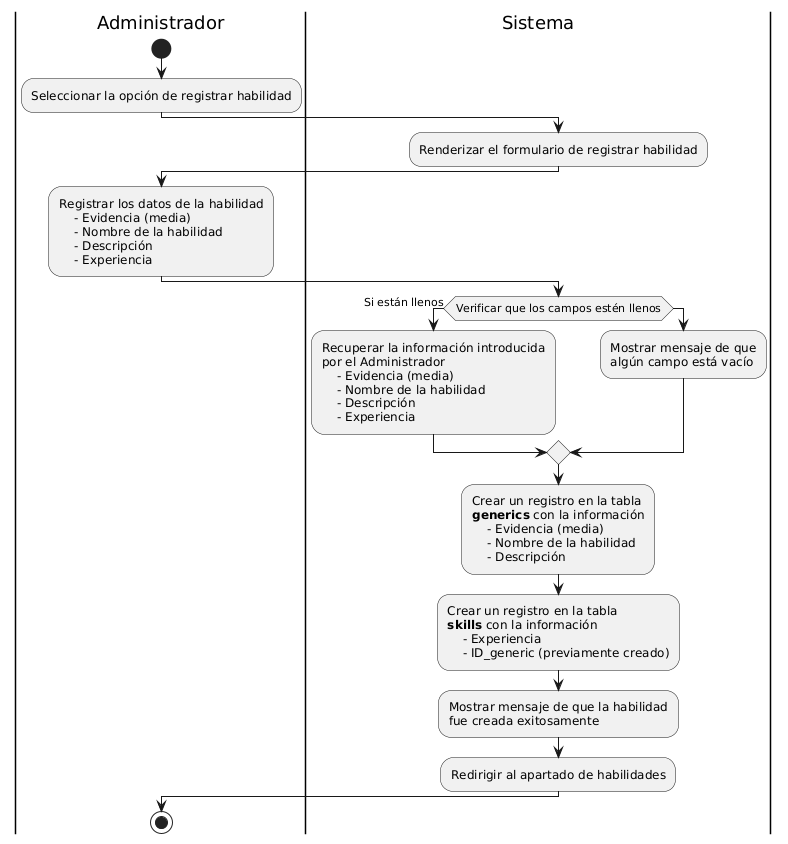

The diagram above was rendered by PlantUML. Its source (embedded in the PNG):
@startuml
|Administrador|
start
:Seleccionar la opción de registrar habilidad;

|Sistema|
:Renderizar el formulario de registrar habilidad;

|Administrador|
:Registrar los datos de la habilidad
    - Evidencia (media)
    - Nombre de la habilidad
    - Descripción
    - Experiencia;

|Sistema|
if (Verificar que los campos estén llenos) then (Si están llenos)
    :Recuperar la información introducida 
    por el Administrador
        - Evidencia (media)
        - Nombre de la habilidad
        - Descripción
        - Experiencia;
else 
    :Mostrar mensaje de que 
    algún campo está vacío;
endif

:Crear un registro en la tabla 
**generics** con la información
    - Evidencia (media)
    - Nombre de la habilidad
    - Descripción;
:Crear un registro en la tabla 
**skills** con la información
    - Experiencia
    - ID_generic (previamente creado);
:Mostrar mensaje de que la habilidad 
fue creada exitosamente;
:Redirigir al apartado de habilidades;

|Administrador|
stop
@enduml